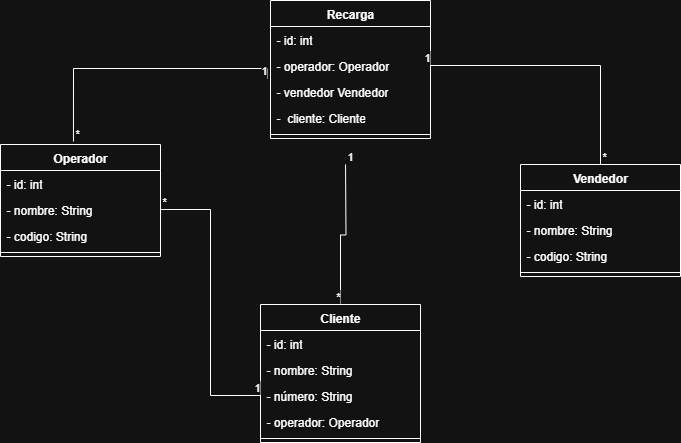

The diagram above was exported from draw.io. Its source (the exported page's mxGraphModel, read from the mxfile embedded in the PNG):
<mxGraphModel dx="872" dy="465" grid="1" gridSize="10" guides="1" tooltips="1" connect="1" arrows="1" fold="1" page="1" pageScale="1" pageWidth="827" pageHeight="1169" math="0" shadow="0">
  <root>
    <mxCell id="0" />
    <mxCell id="1" parent="0" />
    <mxCell id="mu41ywTcZVGPrfuqlsUu-1" value="Operador" style="swimlane;fontStyle=1;align=center;verticalAlign=top;childLayout=stackLayout;horizontal=1;startSize=26;horizontalStack=0;resizeParent=1;resizeParentMax=0;resizeLast=0;collapsible=1;marginBottom=0;whiteSpace=wrap;html=1;" vertex="1" parent="1">
      <mxGeometry x="80" y="160" width="160" height="112" as="geometry" />
    </mxCell>
    <mxCell id="mu41ywTcZVGPrfuqlsUu-2" value="- id: int" style="text;strokeColor=none;fillColor=none;align=left;verticalAlign=top;spacingLeft=4;spacingRight=4;overflow=hidden;rotatable=0;points=[[0,0.5],[1,0.5]];portConstraint=eastwest;whiteSpace=wrap;html=1;" vertex="1" parent="mu41ywTcZVGPrfuqlsUu-1">
      <mxGeometry y="26" width="160" height="26" as="geometry" />
    </mxCell>
    <mxCell id="mu41ywTcZVGPrfuqlsUu-5" value="- nombre: String" style="text;strokeColor=none;fillColor=none;align=left;verticalAlign=top;spacingLeft=4;spacingRight=4;overflow=hidden;rotatable=0;points=[[0,0.5],[1,0.5]];portConstraint=eastwest;whiteSpace=wrap;html=1;" vertex="1" parent="mu41ywTcZVGPrfuqlsUu-1">
      <mxGeometry y="52" width="160" height="26" as="geometry" />
    </mxCell>
    <mxCell id="aCWi12d7rOHLvBWQzV-v-19" value="- codigo: String" style="text;strokeColor=none;fillColor=none;align=left;verticalAlign=top;spacingLeft=4;spacingRight=4;overflow=hidden;rotatable=0;points=[[0,0.5],[1,0.5]];portConstraint=eastwest;whiteSpace=wrap;html=1;" vertex="1" parent="mu41ywTcZVGPrfuqlsUu-1">
      <mxGeometry y="78" width="160" height="26" as="geometry" />
    </mxCell>
    <mxCell id="mu41ywTcZVGPrfuqlsUu-3" value="" style="line;strokeWidth=1;fillColor=none;align=left;verticalAlign=middle;spacingTop=-1;spacingLeft=3;spacingRight=3;rotatable=0;labelPosition=right;points=[];portConstraint=eastwest;strokeColor=inherit;" vertex="1" parent="mu41ywTcZVGPrfuqlsUu-1">
      <mxGeometry y="104" width="160" height="8" as="geometry" />
    </mxCell>
    <mxCell id="cvXX6cToX9mLRJh-NqbZ-1" value="Cliente" style="swimlane;fontStyle=1;align=center;verticalAlign=top;childLayout=stackLayout;horizontal=1;startSize=26;horizontalStack=0;resizeParent=1;resizeParentMax=0;resizeLast=0;collapsible=1;marginBottom=0;whiteSpace=wrap;html=1;" vertex="1" parent="1">
      <mxGeometry x="340" y="320" width="160" height="138" as="geometry" />
    </mxCell>
    <mxCell id="cvXX6cToX9mLRJh-NqbZ-2" value="- id: int" style="text;strokeColor=none;fillColor=none;align=left;verticalAlign=top;spacingLeft=4;spacingRight=4;overflow=hidden;rotatable=0;points=[[0,0.5],[1,0.5]];portConstraint=eastwest;whiteSpace=wrap;html=1;" vertex="1" parent="cvXX6cToX9mLRJh-NqbZ-1">
      <mxGeometry y="26" width="160" height="26" as="geometry" />
    </mxCell>
    <mxCell id="cvXX6cToX9mLRJh-NqbZ-3" value="- nombre: String" style="text;strokeColor=none;fillColor=none;align=left;verticalAlign=top;spacingLeft=4;spacingRight=4;overflow=hidden;rotatable=0;points=[[0,0.5],[1,0.5]];portConstraint=eastwest;whiteSpace=wrap;html=1;" vertex="1" parent="cvXX6cToX9mLRJh-NqbZ-1">
      <mxGeometry y="52" width="160" height="26" as="geometry" />
    </mxCell>
    <mxCell id="cvXX6cToX9mLRJh-NqbZ-6" value="- número: String" style="text;strokeColor=none;fillColor=none;align=left;verticalAlign=top;spacingLeft=4;spacingRight=4;overflow=hidden;rotatable=0;points=[[0,0.5],[1,0.5]];portConstraint=eastwest;whiteSpace=wrap;html=1;" vertex="1" parent="cvXX6cToX9mLRJh-NqbZ-1">
      <mxGeometry y="78" width="160" height="26" as="geometry" />
    </mxCell>
    <mxCell id="YbPI5zuXHddKck8JLmn5-1" value="- operador: Operador" style="text;strokeColor=none;fillColor=none;align=left;verticalAlign=top;spacingLeft=4;spacingRight=4;overflow=hidden;rotatable=0;points=[[0,0.5],[1,0.5]];portConstraint=eastwest;whiteSpace=wrap;html=1;" vertex="1" parent="cvXX6cToX9mLRJh-NqbZ-1">
      <mxGeometry y="104" width="160" height="26" as="geometry" />
    </mxCell>
    <mxCell id="cvXX6cToX9mLRJh-NqbZ-4" value="" style="line;strokeWidth=1;fillColor=none;align=left;verticalAlign=middle;spacingTop=-1;spacingLeft=3;spacingRight=3;rotatable=0;labelPosition=right;points=[];portConstraint=eastwest;strokeColor=inherit;" vertex="1" parent="cvXX6cToX9mLRJh-NqbZ-1">
      <mxGeometry y="130" width="160" height="8" as="geometry" />
    </mxCell>
    <mxCell id="YbPI5zuXHddKck8JLmn5-2" value="Vendedor" style="swimlane;fontStyle=1;align=center;verticalAlign=top;childLayout=stackLayout;horizontal=1;startSize=26;horizontalStack=0;resizeParent=1;resizeParentMax=0;resizeLast=0;collapsible=1;marginBottom=0;whiteSpace=wrap;html=1;" vertex="1" parent="1">
      <mxGeometry x="600" y="180" width="160" height="112" as="geometry" />
    </mxCell>
    <mxCell id="YbPI5zuXHddKck8JLmn5-3" value="- id: int" style="text;strokeColor=none;fillColor=none;align=left;verticalAlign=top;spacingLeft=4;spacingRight=4;overflow=hidden;rotatable=0;points=[[0,0.5],[1,0.5]];portConstraint=eastwest;whiteSpace=wrap;html=1;" vertex="1" parent="YbPI5zuXHddKck8JLmn5-2">
      <mxGeometry y="26" width="160" height="26" as="geometry" />
    </mxCell>
    <mxCell id="YbPI5zuXHddKck8JLmn5-4" value="- nombre: String" style="text;strokeColor=none;fillColor=none;align=left;verticalAlign=top;spacingLeft=4;spacingRight=4;overflow=hidden;rotatable=0;points=[[0,0.5],[1,0.5]];portConstraint=eastwest;whiteSpace=wrap;html=1;" vertex="1" parent="YbPI5zuXHddKck8JLmn5-2">
      <mxGeometry y="52" width="160" height="26" as="geometry" />
    </mxCell>
    <mxCell id="aCWi12d7rOHLvBWQzV-v-20" value="- codigo: String" style="text;strokeColor=none;fillColor=none;align=left;verticalAlign=top;spacingLeft=4;spacingRight=4;overflow=hidden;rotatable=0;points=[[0,0.5],[1,0.5]];portConstraint=eastwest;whiteSpace=wrap;html=1;" vertex="1" parent="YbPI5zuXHddKck8JLmn5-2">
      <mxGeometry y="78" width="160" height="26" as="geometry" />
    </mxCell>
    <mxCell id="YbPI5zuXHddKck8JLmn5-7" value="" style="line;strokeWidth=1;fillColor=none;align=left;verticalAlign=middle;spacingTop=-1;spacingLeft=3;spacingRight=3;rotatable=0;labelPosition=right;points=[];portConstraint=eastwest;strokeColor=inherit;" vertex="1" parent="YbPI5zuXHddKck8JLmn5-2">
      <mxGeometry y="104" width="160" height="8" as="geometry" />
    </mxCell>
    <mxCell id="TRvD3-9rjhAoE4vwQweO-1" value="Recarga" style="swimlane;fontStyle=1;align=center;verticalAlign=top;childLayout=stackLayout;horizontal=1;startSize=26;horizontalStack=0;resizeParent=1;resizeParentMax=0;resizeLast=0;collapsible=1;marginBottom=0;whiteSpace=wrap;html=1;" vertex="1" parent="1">
      <mxGeometry x="350" y="16" width="160" height="138" as="geometry" />
    </mxCell>
    <mxCell id="TRvD3-9rjhAoE4vwQweO-2" value="- id: int" style="text;strokeColor=none;fillColor=none;align=left;verticalAlign=top;spacingLeft=4;spacingRight=4;overflow=hidden;rotatable=0;points=[[0,0.5],[1,0.5]];portConstraint=eastwest;whiteSpace=wrap;html=1;" vertex="1" parent="TRvD3-9rjhAoE4vwQweO-1">
      <mxGeometry y="26" width="160" height="26" as="geometry" />
    </mxCell>
    <mxCell id="TRvD3-9rjhAoE4vwQweO-3" value="- operador: Operador" style="text;strokeColor=none;fillColor=none;align=left;verticalAlign=top;spacingLeft=4;spacingRight=4;overflow=hidden;rotatable=0;points=[[0,0.5],[1,0.5]];portConstraint=eastwest;whiteSpace=wrap;html=1;" vertex="1" parent="TRvD3-9rjhAoE4vwQweO-1">
      <mxGeometry y="52" width="160" height="26" as="geometry" />
    </mxCell>
    <mxCell id="TRvD3-9rjhAoE4vwQweO-4" value="- vendedor Vendedor" style="text;strokeColor=none;fillColor=none;align=left;verticalAlign=top;spacingLeft=4;spacingRight=4;overflow=hidden;rotatable=0;points=[[0,0.5],[1,0.5]];portConstraint=eastwest;whiteSpace=wrap;html=1;" vertex="1" parent="TRvD3-9rjhAoE4vwQweO-1">
      <mxGeometry y="78" width="160" height="26" as="geometry" />
    </mxCell>
    <mxCell id="TRvD3-9rjhAoE4vwQweO-5" value="-&amp;nbsp; cliente: Cliente" style="text;strokeColor=none;fillColor=none;align=left;verticalAlign=top;spacingLeft=4;spacingRight=4;overflow=hidden;rotatable=0;points=[[0,0.5],[1,0.5]];portConstraint=eastwest;whiteSpace=wrap;html=1;" vertex="1" parent="TRvD3-9rjhAoE4vwQweO-1">
      <mxGeometry y="104" width="160" height="26" as="geometry" />
    </mxCell>
    <mxCell id="TRvD3-9rjhAoE4vwQweO-6" value="" style="line;strokeWidth=1;fillColor=none;align=left;verticalAlign=middle;spacingTop=-1;spacingLeft=3;spacingRight=3;rotatable=0;labelPosition=right;points=[];portConstraint=eastwest;strokeColor=inherit;" vertex="1" parent="TRvD3-9rjhAoE4vwQweO-1">
      <mxGeometry y="130" width="160" height="8" as="geometry" />
    </mxCell>
    <mxCell id="aCWi12d7rOHLvBWQzV-v-2" value="" style="endArrow=none;html=1;edgeStyle=orthogonalEdgeStyle;rounded=0;entryX=0;entryY=0.5;entryDx=0;entryDy=0;exitX=1;exitY=0.5;exitDx=0;exitDy=0;" edge="1" parent="1" source="mu41ywTcZVGPrfuqlsUu-5" target="cvXX6cToX9mLRJh-NqbZ-6">
      <mxGeometry relative="1" as="geometry">
        <mxPoint x="100.00000000000004" y="330.00800000000004" as="sourcePoint" />
        <mxPoint x="287.99999999999994" y="448" as="targetPoint" />
      </mxGeometry>
    </mxCell>
    <mxCell id="aCWi12d7rOHLvBWQzV-v-3" value="*" style="edgeLabel;resizable=0;html=1;align=left;verticalAlign=bottom;" connectable="0" vertex="1" parent="aCWi12d7rOHLvBWQzV-v-2">
      <mxGeometry x="-1" relative="1" as="geometry" />
    </mxCell>
    <mxCell id="aCWi12d7rOHLvBWQzV-v-4" value="1" style="edgeLabel;resizable=0;html=1;align=right;verticalAlign=bottom;" connectable="0" vertex="1" parent="aCWi12d7rOHLvBWQzV-v-2">
      <mxGeometry x="1" relative="1" as="geometry" />
    </mxCell>
    <mxCell id="aCWi12d7rOHLvBWQzV-v-6" value="" style="endArrow=none;html=1;edgeStyle=orthogonalEdgeStyle;rounded=0;exitX=0.469;exitY=1;exitDx=0;exitDy=0;exitPerimeter=0;entryX=0.5;entryY=0;entryDx=0;entryDy=0;" edge="1" parent="1" target="cvXX6cToX9mLRJh-NqbZ-1">
      <mxGeometry relative="1" as="geometry">
        <mxPoint x="425.03999999999996" y="180" as="sourcePoint" />
        <mxPoint x="490" y="250" as="targetPoint" />
      </mxGeometry>
    </mxCell>
    <mxCell id="aCWi12d7rOHLvBWQzV-v-7" value="1" style="edgeLabel;resizable=0;html=1;align=left;verticalAlign=bottom;" connectable="0" vertex="1" parent="aCWi12d7rOHLvBWQzV-v-6">
      <mxGeometry x="-1" relative="1" as="geometry" />
    </mxCell>
    <mxCell id="aCWi12d7rOHLvBWQzV-v-8" value="*" style="edgeLabel;resizable=0;html=1;align=right;verticalAlign=bottom;" connectable="0" vertex="1" parent="aCWi12d7rOHLvBWQzV-v-6">
      <mxGeometry x="1" relative="1" as="geometry" />
    </mxCell>
    <mxCell id="aCWi12d7rOHLvBWQzV-v-11" value="" style="endArrow=none;html=1;edgeStyle=orthogonalEdgeStyle;rounded=0;entryX=-0.019;entryY=0;entryDx=0;entryDy=0;entryPerimeter=0;exitX=0.456;exitY=-0.027;exitDx=0;exitDy=0;exitPerimeter=0;" edge="1" parent="1" source="mu41ywTcZVGPrfuqlsUu-1" target="TRvD3-9rjhAoE4vwQweO-4">
      <mxGeometry relative="1" as="geometry">
        <mxPoint x="154" y="150" as="sourcePoint" />
        <mxPoint x="490" y="250" as="targetPoint" />
      </mxGeometry>
    </mxCell>
    <mxCell id="aCWi12d7rOHLvBWQzV-v-12" value="*" style="edgeLabel;resizable=0;html=1;align=left;verticalAlign=bottom;" connectable="0" vertex="1" parent="aCWi12d7rOHLvBWQzV-v-11">
      <mxGeometry x="-1" relative="1" as="geometry" />
    </mxCell>
    <mxCell id="aCWi12d7rOHLvBWQzV-v-13" value="1" style="edgeLabel;resizable=0;html=1;align=right;verticalAlign=bottom;" connectable="0" vertex="1" parent="aCWi12d7rOHLvBWQzV-v-11">
      <mxGeometry x="1" relative="1" as="geometry" />
    </mxCell>
    <mxCell id="aCWi12d7rOHLvBWQzV-v-16" value="" style="endArrow=none;html=1;edgeStyle=orthogonalEdgeStyle;rounded=0;exitX=0.5;exitY=0;exitDx=0;exitDy=0;entryX=1;entryY=0.5;entryDx=0;entryDy=0;" edge="1" parent="1" source="YbPI5zuXHddKck8JLmn5-2" target="TRvD3-9rjhAoE4vwQweO-3">
      <mxGeometry relative="1" as="geometry">
        <mxPoint x="610" y="120" as="sourcePoint" />
        <mxPoint x="770" y="120" as="targetPoint" />
      </mxGeometry>
    </mxCell>
    <mxCell id="aCWi12d7rOHLvBWQzV-v-17" value="*" style="edgeLabel;resizable=0;html=1;align=left;verticalAlign=bottom;" connectable="0" vertex="1" parent="aCWi12d7rOHLvBWQzV-v-16">
      <mxGeometry x="-1" relative="1" as="geometry" />
    </mxCell>
    <mxCell id="aCWi12d7rOHLvBWQzV-v-18" value="1" style="edgeLabel;resizable=0;html=1;align=right;verticalAlign=bottom;" connectable="0" vertex="1" parent="aCWi12d7rOHLvBWQzV-v-16">
      <mxGeometry x="1" relative="1" as="geometry" />
    </mxCell>
  </root>
</mxGraphModel>